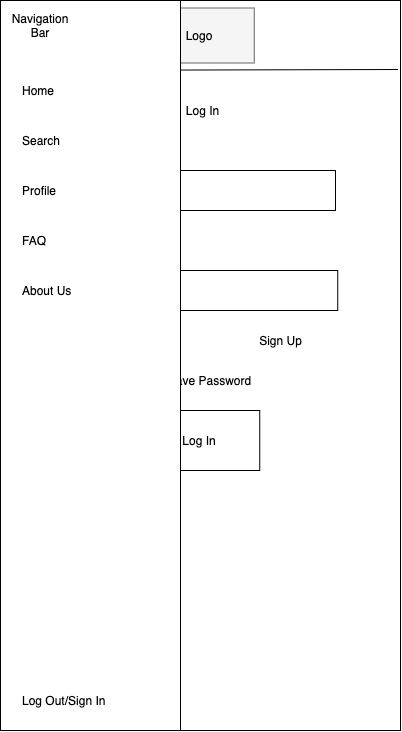

The diagram above was exported from draw.io. Its source (the exported page's mxGraphModel, read from the mxfile embedded in the PNG):
<mxGraphModel dx="4403" dy="1614" grid="1" gridSize="10" guides="1" tooltips="1" connect="1" arrows="1" fold="1" page="1" pageScale="1" pageWidth="850" pageHeight="1100" math="0" shadow="0">
  <root>
    <mxCell id="0" />
    <mxCell id="1" parent="0" />
    <mxCell id="2" value="" style="rounded=0;whiteSpace=wrap;html=1;" vertex="1" parent="1">
      <mxGeometry x="-1100" y="120" width="400" height="730" as="geometry" />
    </mxCell>
    <mxCell id="3" value="" style="rounded=0;whiteSpace=wrap;html=1;strokeColor=#666666;fillColor=#f5f5f5;fontColor=#333333;" vertex="1" parent="1">
      <mxGeometry x="-953.75" y="127.5" width="107.5" height="55" as="geometry" />
    </mxCell>
    <mxCell id="4" value="Sign Up" style="text;html=1;align=center;verticalAlign=middle;resizable=0;points=[];autosize=1;" vertex="1" parent="1">
      <mxGeometry x="-850" y="450" width="60" height="20" as="geometry" />
    </mxCell>
    <mxCell id="5" value="Forget Password" style="text;html=1;align=center;verticalAlign=middle;resizable=0;points=[];autosize=1;" vertex="1" parent="1">
      <mxGeometry x="-1020" y="450" width="110" height="20" as="geometry" />
    </mxCell>
    <mxCell id="6" value="" style="rounded=0;whiteSpace=wrap;html=1;" vertex="1" parent="1">
      <mxGeometry x="-1035" y="290" width="270" height="40" as="geometry" />
    </mxCell>
    <mxCell id="7" value="" style="rounded=0;whiteSpace=wrap;html=1;" vertex="1" parent="1">
      <mxGeometry x="-1032.75" y="390" width="270" height="40" as="geometry" />
    </mxCell>
    <mxCell id="8" value="Username / Email" style="text;html=1;align=center;verticalAlign=middle;resizable=0;points=[];autosize=1;" vertex="1" parent="1">
      <mxGeometry x="-1032.75" y="260" width="110" height="20" as="geometry" />
    </mxCell>
    <mxCell id="9" value="Password" style="text;html=1;align=center;verticalAlign=middle;resizable=0;points=[];autosize=1;" vertex="1" parent="1">
      <mxGeometry x="-1030" y="360" width="70" height="20" as="geometry" />
    </mxCell>
    <mxCell id="10" value="Log In" style="rounded=0;whiteSpace=wrap;html=1;" vertex="1" parent="1">
      <mxGeometry x="-960.75" y="530" width="120" height="60" as="geometry" />
    </mxCell>
    <mxCell id="11" value="Log In" style="text;html=1;align=center;verticalAlign=middle;resizable=0;points=[];autosize=1;" vertex="1" parent="1">
      <mxGeometry x="-922.75" y="220" width="50" height="20" as="geometry" />
    </mxCell>
    <mxCell id="12" value="" style="whiteSpace=wrap;html=1;aspect=fixed;strokeColor=#000000;" vertex="1" parent="1">
      <mxGeometry x="-1100" y="120" width="70" height="70" as="geometry" />
    </mxCell>
    <mxCell id="13" value="" style="whiteSpace=wrap;html=1;aspect=fixed;strokeColor=#000000;" vertex="1" parent="1">
      <mxGeometry x="-1100" y="120" width="70" height="70" as="geometry" />
    </mxCell>
    <mxCell id="14" value="Navigation&lt;br&gt;Bar" style="text;html=1;strokeColor=none;fillColor=none;align=center;verticalAlign=middle;whiteSpace=wrap;rounded=0;" vertex="1" parent="1">
      <mxGeometry x="-1085" y="143" width="40" height="20" as="geometry" />
    </mxCell>
    <mxCell id="15" value="" style="endArrow=none;html=1;exitX=0;exitY=1;exitDx=0;exitDy=0;" edge="1" source="13" parent="1">
      <mxGeometry width="50" height="50" relative="1" as="geometry">
        <mxPoint x="-840" y="210" as="sourcePoint" />
        <mxPoint x="-702.5" y="189" as="targetPoint" />
        <Array as="points" />
      </mxGeometry>
    </mxCell>
    <mxCell id="16" value="" style="rounded=0;whiteSpace=wrap;html=1;" vertex="1" parent="1">
      <mxGeometry x="-950.75" y="495" width="10" height="10" as="geometry" />
    </mxCell>
    <mxCell id="17" value="Save Password" style="text;html=1;align=center;verticalAlign=middle;resizable=0;points=[];autosize=1;" vertex="1" parent="1">
      <mxGeometry x="-940.75" y="490" width="100" height="20" as="geometry" />
    </mxCell>
    <mxCell id="18" value="" style="whiteSpace=wrap;html=1;strokeColor=#000000;" vertex="1" parent="1">
      <mxGeometry x="-1100" y="120" width="180" height="730" as="geometry" />
    </mxCell>
    <mxCell id="19" value="Log Out/Sign In" style="text;html=1;strokeColor=none;fillColor=none;align=left;verticalAlign=middle;whiteSpace=wrap;rounded=0;" vertex="1" parent="1">
      <mxGeometry x="-1080" y="810" width="100" height="20" as="geometry" />
    </mxCell>
    <mxCell id="20" value="Logo" style="text;html=1;strokeColor=none;fillColor=none;align=center;verticalAlign=middle;whiteSpace=wrap;rounded=0;" vertex="1" parent="1">
      <mxGeometry x="-920.75" y="145" width="40" height="20" as="geometry" />
    </mxCell>
    <mxCell id="21" value="Search&lt;span style=&quot;color: rgba(0 , 0 , 0 , 0) ; font-family: monospace ; font-size: 0px&quot;&gt;%3CmxGraphModel%3E%3Croot%3E%3CmxCell%20id%3D%220%22%2F%3E%3CmxCell%20id%3D%221%22%20parent%3D%220%22%2F%3E%3CmxCell%20id%3D%222%22%20value%3D%22Home%22%20style%3D%22text%3Bhtml%3D1%3BstrokeColor%3Dnone%3BfillColor%3Dnone%3Balign%3Dcenter%3BverticalAlign%3Dmiddle%3BwhiteSpace%3Dwrap%3Brounded%3D0%3B%22%20vertex%3D%221%22%20parent%3D%221%22%3E%3CmxGeometry%20x%3D%22690%22%20y%3D%22190%22%20width%3D%2240%22%20height%3D%2220%22%20as%3D%22geometry%22%2F%3E%3C%2FmxCell%3E%3C%2Froot%3E%3C%2FmxGraphModel%3E&lt;/span&gt;" style="text;html=1;strokeColor=none;fillColor=none;align=left;verticalAlign=middle;whiteSpace=wrap;rounded=0;" vertex="1" parent="1">
      <mxGeometry x="-1080" y="250" width="40" height="20" as="geometry" />
    </mxCell>
    <mxCell id="22" value="Profile" style="text;html=1;strokeColor=none;fillColor=none;align=left;verticalAlign=middle;whiteSpace=wrap;rounded=0;" vertex="1" parent="1">
      <mxGeometry x="-1080" y="300" width="40" height="20" as="geometry" />
    </mxCell>
    <mxCell id="23" value="FAQ" style="text;html=1;strokeColor=none;fillColor=none;align=left;verticalAlign=middle;whiteSpace=wrap;rounded=0;" vertex="1" parent="1">
      <mxGeometry x="-1080" y="350" width="40" height="20" as="geometry" />
    </mxCell>
    <mxCell id="24" value="About Us" style="text;html=1;strokeColor=none;fillColor=none;align=left;verticalAlign=middle;whiteSpace=wrap;rounded=0;" vertex="1" parent="1">
      <mxGeometry x="-1080" y="400" width="60" height="20" as="geometry" />
    </mxCell>
    <mxCell id="25" value="Home" style="text;html=1;strokeColor=none;fillColor=none;align=left;verticalAlign=middle;whiteSpace=wrap;rounded=0;" vertex="1" parent="1">
      <mxGeometry x="-1080" y="200" width="40" height="20" as="geometry" />
    </mxCell>
    <mxCell id="26" value="Navigation&lt;br&gt;Bar" style="text;html=1;strokeColor=none;fillColor=none;align=center;verticalAlign=middle;whiteSpace=wrap;rounded=0;" vertex="1" parent="1">
      <mxGeometry x="-1080" y="135" width="40" height="20" as="geometry" />
    </mxCell>
  </root>
</mxGraphModel>